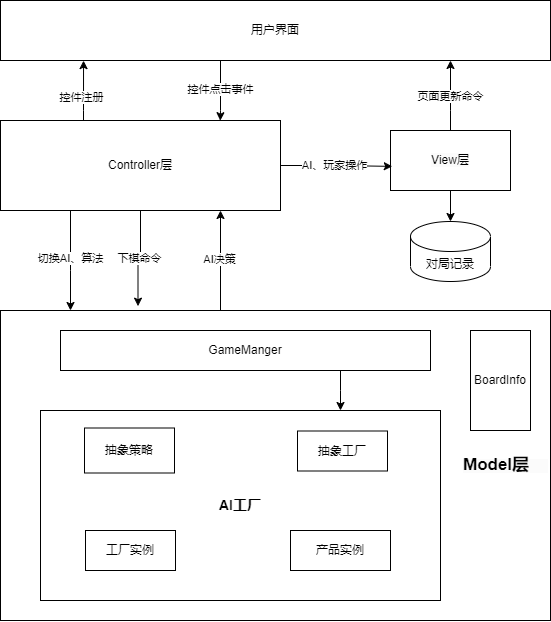

The diagram above was exported from draw.io. Its source (the exported page's mxGraphModel, read from the mxfile embedded in the PNG):
<mxGraphModel dx="1018" dy="726" grid="1" gridSize="10" guides="1" tooltips="1" connect="1" arrows="1" fold="1" page="1" pageScale="1" pageWidth="827" pageHeight="1169" math="0" shadow="0">
  <root>
    <mxCell id="WIyWlLk6GJQsqaUBKTNV-0" />
    <mxCell id="WIyWlLk6GJQsqaUBKTNV-1" parent="WIyWlLk6GJQsqaUBKTNV-0" />
    <mxCell id="_e03m-h-pQ0yEXZFiSDo-25" style="edgeStyle=orthogonalEdgeStyle;rounded=0;orthogonalLoop=1;jettySize=auto;html=1;entryX=0.785;entryY=0.002;entryDx=0;entryDy=0;entryPerimeter=0;" edge="1" parent="WIyWlLk6GJQsqaUBKTNV-1" source="_e03m-h-pQ0yEXZFiSDo-5" target="_e03m-h-pQ0yEXZFiSDo-7">
      <mxGeometry relative="1" as="geometry">
        <mxPoint x="450" y="190" as="targetPoint" />
        <Array as="points">
          <mxPoint x="360" y="210" />
          <mxPoint x="360" y="210" />
        </Array>
      </mxGeometry>
    </mxCell>
    <mxCell id="_e03m-h-pQ0yEXZFiSDo-26" value="控件点击事件" style="edgeLabel;html=1;align=center;verticalAlign=middle;resizable=0;points=[];" vertex="1" connectable="0" parent="_e03m-h-pQ0yEXZFiSDo-25">
      <mxGeometry x="0.0523" relative="1" as="geometry">
        <mxPoint y="-3" as="offset" />
      </mxGeometry>
    </mxCell>
    <mxCell id="_e03m-h-pQ0yEXZFiSDo-5" value="用户界面" style="rounded=0;whiteSpace=wrap;html=1;" vertex="1" parent="WIyWlLk6GJQsqaUBKTNV-1">
      <mxGeometry x="140" y="100" width="550" height="60" as="geometry" />
    </mxCell>
    <mxCell id="_e03m-h-pQ0yEXZFiSDo-10" style="edgeStyle=orthogonalEdgeStyle;rounded=0;orthogonalLoop=1;jettySize=auto;html=1;" edge="1" parent="WIyWlLk6GJQsqaUBKTNV-1" source="_e03m-h-pQ0yEXZFiSDo-6">
      <mxGeometry relative="1" as="geometry">
        <mxPoint x="590" y="160" as="targetPoint" />
        <Array as="points">
          <mxPoint x="590" y="210" />
          <mxPoint x="590" y="210" />
        </Array>
      </mxGeometry>
    </mxCell>
    <mxCell id="_e03m-h-pQ0yEXZFiSDo-11" value="页面更新命令" style="edgeLabel;html=1;align=center;verticalAlign=middle;resizable=0;points=[];" vertex="1" connectable="0" parent="_e03m-h-pQ0yEXZFiSDo-10">
      <mxGeometry x="-0.2938" relative="1" as="geometry">
        <mxPoint y="-9" as="offset" />
      </mxGeometry>
    </mxCell>
    <mxCell id="_e03m-h-pQ0yEXZFiSDo-13" style="edgeStyle=orthogonalEdgeStyle;rounded=0;orthogonalLoop=1;jettySize=auto;html=1;entryX=0.5;entryY=0;entryDx=0;entryDy=0;entryPerimeter=0;" edge="1" parent="WIyWlLk6GJQsqaUBKTNV-1" source="_e03m-h-pQ0yEXZFiSDo-6" target="_e03m-h-pQ0yEXZFiSDo-12">
      <mxGeometry relative="1" as="geometry" />
    </mxCell>
    <mxCell id="_e03m-h-pQ0yEXZFiSDo-6" value="&lt;span style=&quot;color: rgb(0, 0, 0); font-family: Helvetica; font-size: 12px; font-style: normal; font-variant-ligatures: normal; font-variant-caps: normal; font-weight: 400; letter-spacing: normal; orphans: 2; text-align: center; text-indent: 0px; text-transform: none; widows: 2; word-spacing: 0px; -webkit-text-stroke-width: 0px; background-color: rgb(251, 251, 251); text-decoration-thickness: initial; text-decoration-style: initial; text-decoration-color: initial; float: none; display: inline !important;&quot;&gt;View层&lt;/span&gt;" style="rounded=0;whiteSpace=wrap;html=1;" vertex="1" parent="WIyWlLk6GJQsqaUBKTNV-1">
      <mxGeometry x="530" y="230" width="120" height="60" as="geometry" />
    </mxCell>
    <mxCell id="_e03m-h-pQ0yEXZFiSDo-7" value="Controller层" style="rounded=0;whiteSpace=wrap;html=1;" vertex="1" parent="WIyWlLk6GJQsqaUBKTNV-1">
      <mxGeometry x="140" y="220" width="280" height="90" as="geometry" />
    </mxCell>
    <mxCell id="_e03m-h-pQ0yEXZFiSDo-21" style="edgeStyle=orthogonalEdgeStyle;rounded=0;orthogonalLoop=1;jettySize=auto;html=1;" edge="1" parent="WIyWlLk6GJQsqaUBKTNV-1" source="_e03m-h-pQ0yEXZFiSDo-8">
      <mxGeometry relative="1" as="geometry">
        <mxPoint x="360" y="310" as="targetPoint" />
        <Array as="points">
          <mxPoint x="360" y="310" />
        </Array>
      </mxGeometry>
    </mxCell>
    <mxCell id="_e03m-h-pQ0yEXZFiSDo-22" value="AI决策" style="edgeLabel;html=1;align=center;verticalAlign=middle;resizable=0;points=[];" vertex="1" connectable="0" parent="_e03m-h-pQ0yEXZFiSDo-21">
      <mxGeometry x="-0.1802" y="1" relative="1" as="geometry">
        <mxPoint y="-11" as="offset" />
      </mxGeometry>
    </mxCell>
    <mxCell id="_e03m-h-pQ0yEXZFiSDo-12" value="对局记录" style="shape=cylinder3;whiteSpace=wrap;html=1;boundedLbl=1;backgroundOutline=1;size=15;" vertex="1" parent="WIyWlLk6GJQsqaUBKTNV-1">
      <mxGeometry x="550" y="321" width="80" height="60" as="geometry" />
    </mxCell>
    <mxCell id="_e03m-h-pQ0yEXZFiSDo-14" style="edgeStyle=orthogonalEdgeStyle;rounded=0;orthogonalLoop=1;jettySize=auto;html=1;entryX=0.015;entryY=0.598;entryDx=0;entryDy=0;entryPerimeter=0;" edge="1" parent="WIyWlLk6GJQsqaUBKTNV-1" source="_e03m-h-pQ0yEXZFiSDo-7" target="_e03m-h-pQ0yEXZFiSDo-6">
      <mxGeometry relative="1" as="geometry" />
    </mxCell>
    <mxCell id="_e03m-h-pQ0yEXZFiSDo-15" value="AI、玩家操作" style="edgeLabel;html=1;align=center;verticalAlign=middle;resizable=0;points=[];" vertex="1" connectable="0" parent="_e03m-h-pQ0yEXZFiSDo-14">
      <mxGeometry x="0.0622" y="-2" relative="1" as="geometry">
        <mxPoint x="-6" y="-3" as="offset" />
      </mxGeometry>
    </mxCell>
    <mxCell id="_e03m-h-pQ0yEXZFiSDo-19" style="edgeStyle=orthogonalEdgeStyle;rounded=0;orthogonalLoop=1;jettySize=auto;html=1;entryX=0.25;entryY=-0.014;entryDx=0;entryDy=0;entryPerimeter=0;" edge="1" parent="WIyWlLk6GJQsqaUBKTNV-1" source="_e03m-h-pQ0yEXZFiSDo-7" target="_e03m-h-pQ0yEXZFiSDo-8">
      <mxGeometry relative="1" as="geometry" />
    </mxCell>
    <mxCell id="_e03m-h-pQ0yEXZFiSDo-20" value="下棋命令" style="edgeLabel;html=1;align=center;verticalAlign=middle;resizable=0;points=[];" vertex="1" connectable="0" parent="_e03m-h-pQ0yEXZFiSDo-19">
      <mxGeometry x="-0.0663" y="-1" relative="1" as="geometry">
        <mxPoint y="2" as="offset" />
      </mxGeometry>
    </mxCell>
    <mxCell id="_e03m-h-pQ0yEXZFiSDo-23" style="edgeStyle=orthogonalEdgeStyle;rounded=0;orthogonalLoop=1;jettySize=auto;html=1;" edge="1" parent="WIyWlLk6GJQsqaUBKTNV-1" source="_e03m-h-pQ0yEXZFiSDo-7">
      <mxGeometry relative="1" as="geometry">
        <mxPoint x="210" y="410" as="targetPoint" />
        <Array as="points">
          <mxPoint x="210" y="370" />
          <mxPoint x="210" y="370" />
        </Array>
      </mxGeometry>
    </mxCell>
    <mxCell id="_e03m-h-pQ0yEXZFiSDo-24" value="切换AI、算法" style="edgeLabel;html=1;align=center;verticalAlign=middle;resizable=0;points=[];" vertex="1" connectable="0" parent="_e03m-h-pQ0yEXZFiSDo-23">
      <mxGeometry x="-0.1572" relative="1" as="geometry">
        <mxPoint y="5" as="offset" />
      </mxGeometry>
    </mxCell>
    <mxCell id="_e03m-h-pQ0yEXZFiSDo-27" style="edgeStyle=orthogonalEdgeStyle;rounded=0;orthogonalLoop=1;jettySize=auto;html=1;entryX=0.151;entryY=1.002;entryDx=0;entryDy=0;entryPerimeter=0;" edge="1" parent="WIyWlLk6GJQsqaUBKTNV-1" source="_e03m-h-pQ0yEXZFiSDo-7" target="_e03m-h-pQ0yEXZFiSDo-5">
      <mxGeometry relative="1" as="geometry">
        <Array as="points">
          <mxPoint x="223" y="210" />
          <mxPoint x="223" y="210" />
        </Array>
      </mxGeometry>
    </mxCell>
    <mxCell id="_e03m-h-pQ0yEXZFiSDo-28" value="控件注册" style="edgeLabel;html=1;align=center;verticalAlign=middle;resizable=0;points=[];" vertex="1" connectable="0" parent="_e03m-h-pQ0yEXZFiSDo-27">
      <mxGeometry x="-0.2241" y="2" relative="1" as="geometry">
        <mxPoint as="offset" />
      </mxGeometry>
    </mxCell>
    <mxCell id="_e03m-h-pQ0yEXZFiSDo-39" value="" style="group" vertex="1" connectable="0" parent="WIyWlLk6GJQsqaUBKTNV-1">
      <mxGeometry x="140" y="410" width="550" height="310" as="geometry" />
    </mxCell>
    <mxCell id="_e03m-h-pQ0yEXZFiSDo-8" value="&lt;span style=&quot;color: rgb(0, 0, 0); font-family: Helvetica; font-style: normal; font-variant-ligatures: normal; font-variant-caps: normal; letter-spacing: normal; orphans: 2; text-indent: 0px; text-transform: none; widows: 2; word-spacing: 0px; -webkit-text-stroke-width: 0px; background-color: rgb(251, 251, 251); text-decoration-thickness: initial; text-decoration-style: initial; text-decoration-color: initial; float: none; display: inline !important;&quot;&gt;&lt;b style=&quot;&quot;&gt;&lt;font style=&quot;font-size: 17px;&quot;&gt;Model层&amp;nbsp; &amp;nbsp;&amp;nbsp;&lt;/font&gt;&lt;/b&gt;&lt;/span&gt;" style="rounded=0;whiteSpace=wrap;html=1;align=right;" vertex="1" parent="_e03m-h-pQ0yEXZFiSDo-39">
      <mxGeometry width="550" height="310" as="geometry" />
    </mxCell>
    <mxCell id="_e03m-h-pQ0yEXZFiSDo-9" value="GameManger" style="rounded=0;whiteSpace=wrap;html=1;" vertex="1" parent="_e03m-h-pQ0yEXZFiSDo-39">
      <mxGeometry x="60" y="20" width="370" height="40" as="geometry" />
    </mxCell>
    <mxCell id="_e03m-h-pQ0yEXZFiSDo-35" value="" style="group" vertex="1" connectable="0" parent="_e03m-h-pQ0yEXZFiSDo-39">
      <mxGeometry x="40" y="100" width="410" height="200" as="geometry" />
    </mxCell>
    <mxCell id="_e03m-h-pQ0yEXZFiSDo-36" value="" style="group" vertex="1" connectable="0" parent="_e03m-h-pQ0yEXZFiSDo-35">
      <mxGeometry width="410" height="200" as="geometry" />
    </mxCell>
    <mxCell id="_e03m-h-pQ0yEXZFiSDo-29" value="&lt;b&gt;&lt;font style=&quot;font-size: 14px;&quot;&gt;AI工厂&lt;/font&gt;&lt;/b&gt;" style="rounded=0;whiteSpace=wrap;html=1;" vertex="1" parent="_e03m-h-pQ0yEXZFiSDo-36">
      <mxGeometry width="400" height="190" as="geometry" />
    </mxCell>
    <mxCell id="_e03m-h-pQ0yEXZFiSDo-30" value="抽象工厂" style="rounded=0;whiteSpace=wrap;html=1;" vertex="1" parent="_e03m-h-pQ0yEXZFiSDo-36">
      <mxGeometry x="257" y="20.5" width="90" height="40" as="geometry" />
    </mxCell>
    <mxCell id="_e03m-h-pQ0yEXZFiSDo-31" value="产品实例" style="rounded=0;whiteSpace=wrap;html=1;" vertex="1" parent="_e03m-h-pQ0yEXZFiSDo-36">
      <mxGeometry x="250" y="120" width="100" height="40" as="geometry" />
    </mxCell>
    <mxCell id="_e03m-h-pQ0yEXZFiSDo-32" value="工厂实例" style="rounded=0;whiteSpace=wrap;html=1;" vertex="1" parent="_e03m-h-pQ0yEXZFiSDo-36">
      <mxGeometry x="45" y="120" width="90" height="40" as="geometry" />
    </mxCell>
    <mxCell id="_e03m-h-pQ0yEXZFiSDo-33" value="抽象策略" style="rounded=0;whiteSpace=wrap;html=1;" vertex="1" parent="_e03m-h-pQ0yEXZFiSDo-36">
      <mxGeometry x="44" y="17.5" width="90" height="45" as="geometry" />
    </mxCell>
    <mxCell id="_e03m-h-pQ0yEXZFiSDo-38" value="BoardInfo" style="rounded=0;whiteSpace=wrap;html=1;" vertex="1" parent="_e03m-h-pQ0yEXZFiSDo-39">
      <mxGeometry x="470" y="20" width="60" height="100" as="geometry" />
    </mxCell>
    <mxCell id="_e03m-h-pQ0yEXZFiSDo-37" style="edgeStyle=orthogonalEdgeStyle;rounded=0;orthogonalLoop=1;jettySize=auto;html=1;entryX=0.75;entryY=0;entryDx=0;entryDy=0;" edge="1" parent="_e03m-h-pQ0yEXZFiSDo-39" source="_e03m-h-pQ0yEXZFiSDo-9" target="_e03m-h-pQ0yEXZFiSDo-29">
      <mxGeometry relative="1" as="geometry">
        <Array as="points">
          <mxPoint x="340" y="80" />
          <mxPoint x="340" y="80" />
        </Array>
      </mxGeometry>
    </mxCell>
  </root>
</mxGraphModel>